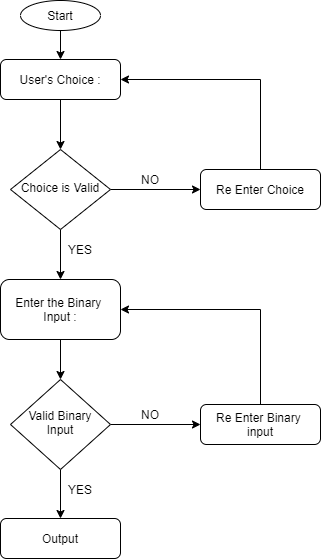

The diagram above was exported from draw.io. Its source (the exported page's mxGraphModel, read from the mxfile embedded in the PNG):
<mxGraphModel dx="1038" dy="579" grid="1" gridSize="10" guides="1" tooltips="1" connect="1" arrows="1" fold="1" page="1" pageScale="1" pageWidth="827" pageHeight="1169" math="0" shadow="0">
  <root>
    <mxCell id="WIyWlLk6GJQsqaUBKTNV-0" />
    <mxCell id="WIyWlLk6GJQsqaUBKTNV-1" parent="WIyWlLk6GJQsqaUBKTNV-0" />
    <mxCell id="8bhW9R0R03_YjrT9ybcW-6" style="edgeStyle=orthogonalEdgeStyle;rounded=0;orthogonalLoop=1;jettySize=auto;html=1;exitX=0.5;exitY=1;exitDx=0;exitDy=0;entryX=0.5;entryY=0;entryDx=0;entryDy=0;" edge="1" parent="WIyWlLk6GJQsqaUBKTNV-1" source="WIyWlLk6GJQsqaUBKTNV-3" target="WIyWlLk6GJQsqaUBKTNV-6">
      <mxGeometry relative="1" as="geometry" />
    </mxCell>
    <mxCell id="WIyWlLk6GJQsqaUBKTNV-3" value="User's Choice :" style="rounded=1;whiteSpace=wrap;html=1;fontSize=12;glass=0;strokeWidth=1;shadow=0;" parent="WIyWlLk6GJQsqaUBKTNV-1" vertex="1">
      <mxGeometry x="160" y="129" width="120" height="40" as="geometry" />
    </mxCell>
    <mxCell id="8bhW9R0R03_YjrT9ybcW-4" value="" style="edgeStyle=orthogonalEdgeStyle;rounded=0;orthogonalLoop=1;jettySize=auto;html=1;" edge="1" parent="WIyWlLk6GJQsqaUBKTNV-1" source="WIyWlLk6GJQsqaUBKTNV-6" target="8bhW9R0R03_YjrT9ybcW-0">
      <mxGeometry relative="1" as="geometry" />
    </mxCell>
    <mxCell id="8bhW9R0R03_YjrT9ybcW-15" style="edgeStyle=orthogonalEdgeStyle;rounded=0;orthogonalLoop=1;jettySize=auto;html=1;exitX=1;exitY=0.5;exitDx=0;exitDy=0;entryX=0;entryY=0.5;entryDx=0;entryDy=0;" edge="1" parent="WIyWlLk6GJQsqaUBKTNV-1" source="WIyWlLk6GJQsqaUBKTNV-6" target="WIyWlLk6GJQsqaUBKTNV-7">
      <mxGeometry relative="1" as="geometry" />
    </mxCell>
    <mxCell id="WIyWlLk6GJQsqaUBKTNV-6" value="Choice is Valid" style="rhombus;whiteSpace=wrap;html=1;shadow=0;fontFamily=Helvetica;fontSize=12;align=center;strokeWidth=1;spacing=6;spacingTop=-4;" parent="WIyWlLk6GJQsqaUBKTNV-1" vertex="1">
      <mxGeometry x="170" y="219" width="100" height="80" as="geometry" />
    </mxCell>
    <mxCell id="8bhW9R0R03_YjrT9ybcW-17" style="edgeStyle=orthogonalEdgeStyle;rounded=0;orthogonalLoop=1;jettySize=auto;html=1;exitX=0.5;exitY=0;exitDx=0;exitDy=0;entryX=1;entryY=0.5;entryDx=0;entryDy=0;" edge="1" parent="WIyWlLk6GJQsqaUBKTNV-1" source="WIyWlLk6GJQsqaUBKTNV-7" target="WIyWlLk6GJQsqaUBKTNV-3">
      <mxGeometry relative="1" as="geometry" />
    </mxCell>
    <mxCell id="WIyWlLk6GJQsqaUBKTNV-7" value="Re Enter Choice" style="rounded=1;whiteSpace=wrap;html=1;fontSize=12;glass=0;strokeWidth=1;shadow=0;" parent="WIyWlLk6GJQsqaUBKTNV-1" vertex="1">
      <mxGeometry x="360" y="239" width="120" height="40" as="geometry" />
    </mxCell>
    <mxCell id="8bhW9R0R03_YjrT9ybcW-22" style="edgeStyle=orthogonalEdgeStyle;rounded=0;orthogonalLoop=1;jettySize=auto;html=1;exitX=1;exitY=0.5;exitDx=0;exitDy=0;entryX=0;entryY=0.5;entryDx=0;entryDy=0;" edge="1" parent="WIyWlLk6GJQsqaUBKTNV-1" source="WIyWlLk6GJQsqaUBKTNV-10" target="WIyWlLk6GJQsqaUBKTNV-12">
      <mxGeometry relative="1" as="geometry" />
    </mxCell>
    <mxCell id="8bhW9R0R03_YjrT9ybcW-28" style="edgeStyle=orthogonalEdgeStyle;rounded=0;orthogonalLoop=1;jettySize=auto;html=1;exitX=0.5;exitY=1;exitDx=0;exitDy=0;entryX=0.5;entryY=0;entryDx=0;entryDy=0;" edge="1" parent="WIyWlLk6GJQsqaUBKTNV-1" source="WIyWlLk6GJQsqaUBKTNV-10" target="WIyWlLk6GJQsqaUBKTNV-11">
      <mxGeometry relative="1" as="geometry" />
    </mxCell>
    <mxCell id="WIyWlLk6GJQsqaUBKTNV-10" value="Valid Binary&lt;br&gt;Input" style="rhombus;whiteSpace=wrap;html=1;shadow=0;fontFamily=Helvetica;fontSize=12;align=center;strokeWidth=1;spacing=6;spacingTop=-4;" parent="WIyWlLk6GJQsqaUBKTNV-1" vertex="1">
      <mxGeometry x="170" y="449" width="100" height="90" as="geometry" />
    </mxCell>
    <mxCell id="WIyWlLk6GJQsqaUBKTNV-11" value="Output" style="rounded=1;whiteSpace=wrap;html=1;fontSize=12;glass=0;strokeWidth=1;shadow=0;" parent="WIyWlLk6GJQsqaUBKTNV-1" vertex="1">
      <mxGeometry x="160" y="588" width="120" height="40" as="geometry" />
    </mxCell>
    <mxCell id="8bhW9R0R03_YjrT9ybcW-30" style="edgeStyle=orthogonalEdgeStyle;rounded=0;orthogonalLoop=1;jettySize=auto;html=1;exitX=0.5;exitY=0;exitDx=0;exitDy=0;entryX=1;entryY=0.5;entryDx=0;entryDy=0;" edge="1" parent="WIyWlLk6GJQsqaUBKTNV-1" source="WIyWlLk6GJQsqaUBKTNV-12" target="8bhW9R0R03_YjrT9ybcW-0">
      <mxGeometry relative="1" as="geometry" />
    </mxCell>
    <mxCell id="WIyWlLk6GJQsqaUBKTNV-12" value="Re Enter Binary &lt;br&gt;input" style="rounded=1;whiteSpace=wrap;html=1;fontSize=12;glass=0;strokeWidth=1;shadow=0;" parent="WIyWlLk6GJQsqaUBKTNV-1" vertex="1">
      <mxGeometry x="360" y="474" width="120" height="40" as="geometry" />
    </mxCell>
    <mxCell id="8bhW9R0R03_YjrT9ybcW-19" style="edgeStyle=orthogonalEdgeStyle;rounded=0;orthogonalLoop=1;jettySize=auto;html=1;exitX=0.5;exitY=1;exitDx=0;exitDy=0;entryX=0.5;entryY=0;entryDx=0;entryDy=0;" edge="1" parent="WIyWlLk6GJQsqaUBKTNV-1" source="8bhW9R0R03_YjrT9ybcW-0" target="WIyWlLk6GJQsqaUBKTNV-10">
      <mxGeometry relative="1" as="geometry" />
    </mxCell>
    <mxCell id="8bhW9R0R03_YjrT9ybcW-0" value="Enter the Binary&amp;nbsp;&lt;br&gt;Input :" style="rounded=1;whiteSpace=wrap;html=1;" vertex="1" parent="WIyWlLk6GJQsqaUBKTNV-1">
      <mxGeometry x="160" y="349" width="120" height="60" as="geometry" />
    </mxCell>
    <mxCell id="8bhW9R0R03_YjrT9ybcW-31" value="NO" style="text;html=1;strokeColor=none;fillColor=none;align=center;verticalAlign=middle;whiteSpace=wrap;rounded=0;" vertex="1" parent="WIyWlLk6GJQsqaUBKTNV-1">
      <mxGeometry x="290" y="239" width="40" height="20" as="geometry" />
    </mxCell>
    <mxCell id="8bhW9R0R03_YjrT9ybcW-32" value="YES" style="text;html=1;strokeColor=none;fillColor=none;align=center;verticalAlign=middle;whiteSpace=wrap;rounded=0;" vertex="1" parent="WIyWlLk6GJQsqaUBKTNV-1">
      <mxGeometry x="220" y="309" width="40" height="20" as="geometry" />
    </mxCell>
    <mxCell id="8bhW9R0R03_YjrT9ybcW-33" value="NO" style="text;html=1;strokeColor=none;fillColor=none;align=center;verticalAlign=middle;whiteSpace=wrap;rounded=0;" vertex="1" parent="WIyWlLk6GJQsqaUBKTNV-1">
      <mxGeometry x="290" y="474" width="40" height="20" as="geometry" />
    </mxCell>
    <mxCell id="8bhW9R0R03_YjrT9ybcW-35" value="YES" style="text;html=1;strokeColor=none;fillColor=none;align=center;verticalAlign=middle;whiteSpace=wrap;rounded=0;" vertex="1" parent="WIyWlLk6GJQsqaUBKTNV-1">
      <mxGeometry x="220" y="549" width="40" height="20" as="geometry" />
    </mxCell>
    <mxCell id="8bhW9R0R03_YjrT9ybcW-42" style="edgeStyle=orthogonalEdgeStyle;rounded=0;orthogonalLoop=1;jettySize=auto;html=1;exitX=0.5;exitY=1;exitDx=0;exitDy=0;entryX=0.5;entryY=0;entryDx=0;entryDy=0;" edge="1" parent="WIyWlLk6GJQsqaUBKTNV-1" source="8bhW9R0R03_YjrT9ybcW-36" target="WIyWlLk6GJQsqaUBKTNV-3">
      <mxGeometry relative="1" as="geometry" />
    </mxCell>
    <mxCell id="8bhW9R0R03_YjrT9ybcW-36" value="" style="ellipse;whiteSpace=wrap;html=1;" vertex="1" parent="WIyWlLk6GJQsqaUBKTNV-1">
      <mxGeometry x="180" y="70" width="80" height="30" as="geometry" />
    </mxCell>
    <mxCell id="8bhW9R0R03_YjrT9ybcW-37" value="Start" style="text;html=1;strokeColor=none;fillColor=none;align=center;verticalAlign=middle;whiteSpace=wrap;rounded=0;" vertex="1" parent="WIyWlLk6GJQsqaUBKTNV-1">
      <mxGeometry x="200" y="75" width="40" height="20" as="geometry" />
    </mxCell>
  </root>
</mxGraphModel>